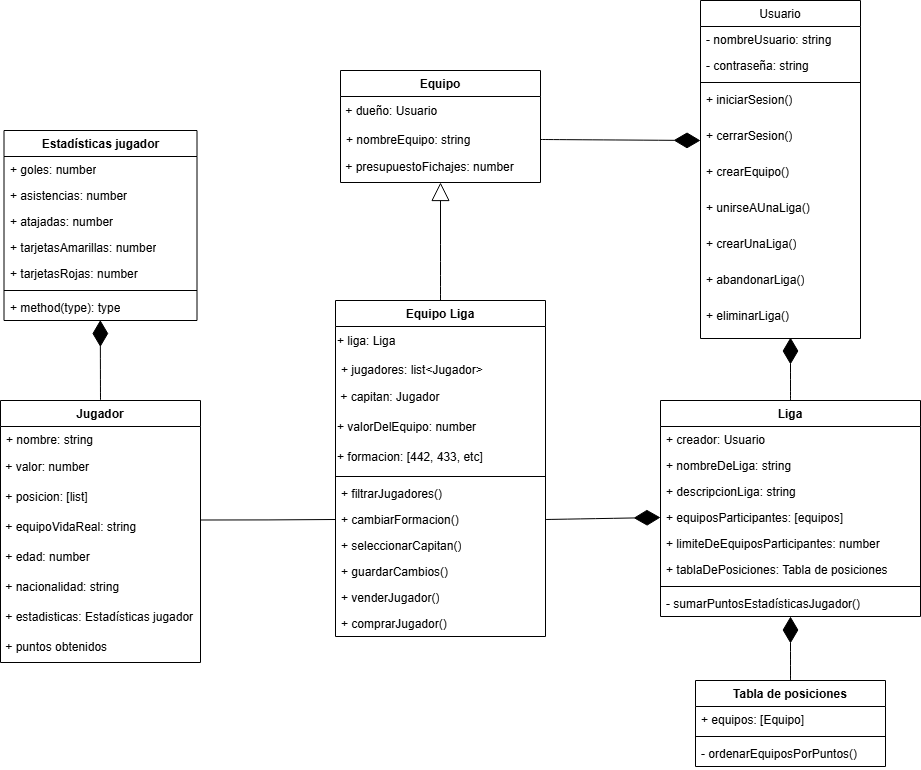

The diagram above was exported from draw.io. Its source (the exported page's mxGraphModel, read from the mxfile embedded in the PNG):
<mxGraphModel dx="2601" dy="849" grid="1" gridSize="10" guides="1" tooltips="1" connect="1" arrows="1" fold="1" page="1" pageScale="1" pageWidth="827" pageHeight="1169" math="0" shadow="0">
  <root>
    <mxCell id="WIyWlLk6GJQsqaUBKTNV-0" />
    <mxCell id="WIyWlLk6GJQsqaUBKTNV-1" parent="WIyWlLk6GJQsqaUBKTNV-0" />
    <mxCell id="JLb1Sn7pdqiBT5v98SNK-7" value="&lt;span style=&quot;font-weight: 400;&quot;&gt;Usuario&lt;/span&gt;" style="swimlane;fontStyle=1;align=center;verticalAlign=top;childLayout=stackLayout;horizontal=1;startSize=26;horizontalStack=0;resizeParent=1;resizeParentMax=0;resizeLast=0;collapsible=1;marginBottom=0;whiteSpace=wrap;html=1;" parent="WIyWlLk6GJQsqaUBKTNV-1" vertex="1">
      <mxGeometry x="370" y="120" width="160" height="338" as="geometry" />
    </mxCell>
    <mxCell id="JLb1Sn7pdqiBT5v98SNK-2" value="- nombreUsuario: string" style="text;strokeColor=none;fillColor=none;align=left;verticalAlign=top;spacingLeft=4;spacingRight=4;overflow=hidden;rotatable=0;points=[[0,0.5],[1,0.5]];portConstraint=eastwest;whiteSpace=wrap;html=1;" parent="JLb1Sn7pdqiBT5v98SNK-7" vertex="1">
      <mxGeometry y="26" width="160" height="26" as="geometry" />
    </mxCell>
    <mxCell id="2GMctrMXPWV-1q9oTD7P-8" value="- contraseña: string" style="text;strokeColor=none;fillColor=none;align=left;verticalAlign=top;spacingLeft=4;spacingRight=4;overflow=hidden;rotatable=0;points=[[0,0.5],[1,0.5]];portConstraint=eastwest;whiteSpace=wrap;html=1;" parent="JLb1Sn7pdqiBT5v98SNK-7" vertex="1">
      <mxGeometry y="52" width="160" height="26" as="geometry" />
    </mxCell>
    <mxCell id="JLb1Sn7pdqiBT5v98SNK-9" value="" style="line;strokeWidth=1;fillColor=none;align=left;verticalAlign=middle;spacingTop=-1;spacingLeft=3;spacingRight=3;rotatable=0;labelPosition=right;points=[];portConstraint=eastwest;strokeColor=inherit;" parent="JLb1Sn7pdqiBT5v98SNK-7" vertex="1">
      <mxGeometry y="78" width="160" height="8" as="geometry" />
    </mxCell>
    <mxCell id="JLb1Sn7pdqiBT5v98SNK-10" value="+ iniciarSesion()" style="text;strokeColor=none;fillColor=none;align=left;verticalAlign=top;spacingLeft=4;spacingRight=4;overflow=hidden;rotatable=0;points=[[0,0.5],[1,0.5]];portConstraint=eastwest;whiteSpace=wrap;html=1;" parent="JLb1Sn7pdqiBT5v98SNK-7" vertex="1">
      <mxGeometry y="86" width="160" height="36" as="geometry" />
    </mxCell>
    <mxCell id="YvAE8-hZqMcn9HGFwdTF-1" value="+ cerrarSesion()" style="text;strokeColor=none;fillColor=none;align=left;verticalAlign=top;spacingLeft=4;spacingRight=4;overflow=hidden;rotatable=0;points=[[0,0.5],[1,0.5]];portConstraint=eastwest;whiteSpace=wrap;html=1;" parent="JLb1Sn7pdqiBT5v98SNK-7" vertex="1">
      <mxGeometry y="122" width="160" height="36" as="geometry" />
    </mxCell>
    <mxCell id="YvAE8-hZqMcn9HGFwdTF-2" value="+ crearEquipo()" style="text;strokeColor=none;fillColor=none;align=left;verticalAlign=top;spacingLeft=4;spacingRight=4;overflow=hidden;rotatable=0;points=[[0,0.5],[1,0.5]];portConstraint=eastwest;whiteSpace=wrap;html=1;" parent="JLb1Sn7pdqiBT5v98SNK-7" vertex="1">
      <mxGeometry y="158" width="160" height="36" as="geometry" />
    </mxCell>
    <mxCell id="aoLnMvljdOCwsAScvj17-1" value="+ unirseAUnaLiga()" style="text;strokeColor=none;fillColor=none;align=left;verticalAlign=top;spacingLeft=4;spacingRight=4;overflow=hidden;rotatable=0;points=[[0,0.5],[1,0.5]];portConstraint=eastwest;whiteSpace=wrap;html=1;" vertex="1" parent="JLb1Sn7pdqiBT5v98SNK-7">
      <mxGeometry y="194" width="160" height="36" as="geometry" />
    </mxCell>
    <mxCell id="aoLnMvljdOCwsAScvj17-2" value="+ crearUnaLiga()" style="text;strokeColor=none;fillColor=none;align=left;verticalAlign=top;spacingLeft=4;spacingRight=4;overflow=hidden;rotatable=0;points=[[0,0.5],[1,0.5]];portConstraint=eastwest;whiteSpace=wrap;html=1;" vertex="1" parent="JLb1Sn7pdqiBT5v98SNK-7">
      <mxGeometry y="230" width="160" height="36" as="geometry" />
    </mxCell>
    <mxCell id="aoLnMvljdOCwsAScvj17-4" value="+ abandonarLiga()" style="text;strokeColor=none;fillColor=none;align=left;verticalAlign=top;spacingLeft=4;spacingRight=4;overflow=hidden;rotatable=0;points=[[0,0.5],[1,0.5]];portConstraint=eastwest;whiteSpace=wrap;html=1;" vertex="1" parent="JLb1Sn7pdqiBT5v98SNK-7">
      <mxGeometry y="266" width="160" height="36" as="geometry" />
    </mxCell>
    <mxCell id="aoLnMvljdOCwsAScvj17-3" value="+ eliminarLiga()" style="text;strokeColor=none;fillColor=none;align=left;verticalAlign=top;spacingLeft=4;spacingRight=4;overflow=hidden;rotatable=0;points=[[0,0.5],[1,0.5]];portConstraint=eastwest;whiteSpace=wrap;html=1;" vertex="1" parent="JLb1Sn7pdqiBT5v98SNK-7">
      <mxGeometry y="302" width="160" height="36" as="geometry" />
    </mxCell>
    <mxCell id="YvAE8-hZqMcn9HGFwdTF-3" value="Equipo" style="swimlane;fontStyle=1;align=center;verticalAlign=top;childLayout=stackLayout;horizontal=1;startSize=26;horizontalStack=0;resizeParent=1;resizeParentMax=0;resizeLast=0;collapsible=1;marginBottom=0;whiteSpace=wrap;html=1;" parent="WIyWlLk6GJQsqaUBKTNV-1" vertex="1">
      <mxGeometry x="10" y="190" width="200" height="112" as="geometry" />
    </mxCell>
    <mxCell id="YvAE8-hZqMcn9HGFwdTF-11" value="&amp;nbsp;+ dueño: Usuario" style="text;html=1;align=left;verticalAlign=middle;whiteSpace=wrap;rounded=0;" parent="YvAE8-hZqMcn9HGFwdTF-3" vertex="1">
      <mxGeometry y="26" width="200" height="30" as="geometry" />
    </mxCell>
    <mxCell id="YvAE8-hZqMcn9HGFwdTF-4" value="+ nombreEquipo: string" style="text;strokeColor=none;fillColor=none;align=left;verticalAlign=top;spacingLeft=4;spacingRight=4;overflow=hidden;rotatable=0;points=[[0,0.5],[1,0.5]];portConstraint=eastwest;whiteSpace=wrap;html=1;" parent="YvAE8-hZqMcn9HGFwdTF-3" vertex="1">
      <mxGeometry y="56" width="200" height="26" as="geometry" />
    </mxCell>
    <mxCell id="YvAE8-hZqMcn9HGFwdTF-9" value="&amp;nbsp;+ presupuestoFichajes: number" style="text;html=1;align=left;verticalAlign=middle;whiteSpace=wrap;rounded=0;" parent="YvAE8-hZqMcn9HGFwdTF-3" vertex="1">
      <mxGeometry y="82" width="200" height="30" as="geometry" />
    </mxCell>
    <mxCell id="YvAE8-hZqMcn9HGFwdTF-41" value="Jugador" style="swimlane;fontStyle=1;align=center;verticalAlign=top;childLayout=stackLayout;horizontal=1;startSize=26;horizontalStack=0;resizeParent=1;resizeParentMax=0;resizeLast=0;collapsible=1;marginBottom=0;whiteSpace=wrap;html=1;" parent="WIyWlLk6GJQsqaUBKTNV-1" vertex="1">
      <mxGeometry x="-330" y="520" width="200" height="262" as="geometry" />
    </mxCell>
    <mxCell id="YvAE8-hZqMcn9HGFwdTF-42" value="+ nombre: string" style="text;strokeColor=none;fillColor=none;align=left;verticalAlign=top;spacingLeft=4;spacingRight=4;overflow=hidden;rotatable=0;points=[[0,0.5],[1,0.5]];portConstraint=eastwest;whiteSpace=wrap;html=1;" parent="YvAE8-hZqMcn9HGFwdTF-41" vertex="1">
      <mxGeometry y="26" width="200" height="26" as="geometry" />
    </mxCell>
    <mxCell id="YvAE8-hZqMcn9HGFwdTF-43" value="&amp;nbsp;+ valor: number" style="text;html=1;align=left;verticalAlign=middle;whiteSpace=wrap;rounded=0;" parent="YvAE8-hZqMcn9HGFwdTF-41" vertex="1">
      <mxGeometry y="52" width="200" height="30" as="geometry" />
    </mxCell>
    <mxCell id="YvAE8-hZqMcn9HGFwdTF-44" value="&amp;nbsp;+ posicion: [list]" style="text;html=1;align=left;verticalAlign=middle;whiteSpace=wrap;rounded=0;" parent="YvAE8-hZqMcn9HGFwdTF-41" vertex="1">
      <mxGeometry y="82" width="200" height="30" as="geometry" />
    </mxCell>
    <mxCell id="YvAE8-hZqMcn9HGFwdTF-45" value="&amp;nbsp;+ equipoVidaReal: string" style="text;html=1;align=left;verticalAlign=middle;whiteSpace=wrap;rounded=0;" parent="YvAE8-hZqMcn9HGFwdTF-41" vertex="1">
      <mxGeometry y="112" width="200" height="30" as="geometry" />
    </mxCell>
    <mxCell id="YvAE8-hZqMcn9HGFwdTF-46" value="&amp;nbsp;+ edad: number" style="text;html=1;align=left;verticalAlign=middle;whiteSpace=wrap;rounded=0;" parent="YvAE8-hZqMcn9HGFwdTF-41" vertex="1">
      <mxGeometry y="142" width="200" height="30" as="geometry" />
    </mxCell>
    <mxCell id="YvAE8-hZqMcn9HGFwdTF-47" value="&amp;nbsp;+ nacionalidad: string" style="text;html=1;align=left;verticalAlign=middle;whiteSpace=wrap;rounded=0;" parent="YvAE8-hZqMcn9HGFwdTF-41" vertex="1">
      <mxGeometry y="172" width="200" height="30" as="geometry" />
    </mxCell>
    <mxCell id="aoLnMvljdOCwsAScvj17-19" value="&amp;nbsp;+ estadisticas: Estadísticas jugador" style="text;html=1;align=left;verticalAlign=middle;whiteSpace=wrap;rounded=0;" vertex="1" parent="YvAE8-hZqMcn9HGFwdTF-41">
      <mxGeometry y="202" width="200" height="30" as="geometry" />
    </mxCell>
    <mxCell id="aoLnMvljdOCwsAScvj17-14" value="&amp;nbsp;+ puntos obtenidos" style="text;html=1;align=left;verticalAlign=middle;whiteSpace=wrap;rounded=0;" vertex="1" parent="YvAE8-hZqMcn9HGFwdTF-41">
      <mxGeometry y="232" width="200" height="30" as="geometry" />
    </mxCell>
    <mxCell id="aoLnMvljdOCwsAScvj17-15" value="Liga" style="swimlane;fontStyle=1;align=center;verticalAlign=top;childLayout=stackLayout;horizontal=1;startSize=26;horizontalStack=0;resizeParent=1;resizeParentMax=0;resizeLast=0;collapsible=1;marginBottom=0;whiteSpace=wrap;html=1;" vertex="1" parent="WIyWlLk6GJQsqaUBKTNV-1">
      <mxGeometry x="330" y="520" width="260" height="216" as="geometry" />
    </mxCell>
    <mxCell id="aoLnMvljdOCwsAScvj17-37" value="+ creador: Usuario" style="text;strokeColor=none;fillColor=none;align=left;verticalAlign=top;spacingLeft=4;spacingRight=4;overflow=hidden;rotatable=0;points=[[0,0.5],[1,0.5]];portConstraint=eastwest;whiteSpace=wrap;html=1;" vertex="1" parent="aoLnMvljdOCwsAScvj17-15">
      <mxGeometry y="26" width="260" height="26" as="geometry" />
    </mxCell>
    <mxCell id="aoLnMvljdOCwsAScvj17-16" value="+ nombreDeLiga: string" style="text;strokeColor=none;fillColor=none;align=left;verticalAlign=top;spacingLeft=4;spacingRight=4;overflow=hidden;rotatable=0;points=[[0,0.5],[1,0.5]];portConstraint=eastwest;whiteSpace=wrap;html=1;" vertex="1" parent="aoLnMvljdOCwsAScvj17-15">
      <mxGeometry y="52" width="260" height="26" as="geometry" />
    </mxCell>
    <mxCell id="aoLnMvljdOCwsAScvj17-20" value="+ descripcionLiga: string" style="text;strokeColor=none;fillColor=none;align=left;verticalAlign=top;spacingLeft=4;spacingRight=4;overflow=hidden;rotatable=0;points=[[0,0.5],[1,0.5]];portConstraint=eastwest;whiteSpace=wrap;html=1;" vertex="1" parent="aoLnMvljdOCwsAScvj17-15">
      <mxGeometry y="78" width="260" height="26" as="geometry" />
    </mxCell>
    <mxCell id="aoLnMvljdOCwsAScvj17-21" value="+ equiposParticipantes: [equipos]" style="text;strokeColor=none;fillColor=none;align=left;verticalAlign=top;spacingLeft=4;spacingRight=4;overflow=hidden;rotatable=0;points=[[0,0.5],[1,0.5]];portConstraint=eastwest;whiteSpace=wrap;html=1;" vertex="1" parent="aoLnMvljdOCwsAScvj17-15">
      <mxGeometry y="104" width="260" height="26" as="geometry" />
    </mxCell>
    <mxCell id="aoLnMvljdOCwsAScvj17-22" value="+ limiteDeEquiposParticipantes: number" style="text;strokeColor=none;fillColor=none;align=left;verticalAlign=top;spacingLeft=4;spacingRight=4;overflow=hidden;rotatable=0;points=[[0,0.5],[1,0.5]];portConstraint=eastwest;whiteSpace=wrap;html=1;" vertex="1" parent="aoLnMvljdOCwsAScvj17-15">
      <mxGeometry y="130" width="260" height="26" as="geometry" />
    </mxCell>
    <mxCell id="aoLnMvljdOCwsAScvj17-23" value="+ tablaDePosiciones: Tabla de posiciones" style="text;strokeColor=none;fillColor=none;align=left;verticalAlign=top;spacingLeft=4;spacingRight=4;overflow=hidden;rotatable=0;points=[[0,0.5],[1,0.5]];portConstraint=eastwest;whiteSpace=wrap;html=1;" vertex="1" parent="aoLnMvljdOCwsAScvj17-15">
      <mxGeometry y="156" width="260" height="26" as="geometry" />
    </mxCell>
    <mxCell id="aoLnMvljdOCwsAScvj17-17" value="" style="line;strokeWidth=1;fillColor=none;align=left;verticalAlign=middle;spacingTop=-1;spacingLeft=3;spacingRight=3;rotatable=0;labelPosition=right;points=[];portConstraint=eastwest;strokeColor=inherit;" vertex="1" parent="aoLnMvljdOCwsAScvj17-15">
      <mxGeometry y="182" width="260" height="8" as="geometry" />
    </mxCell>
    <mxCell id="aoLnMvljdOCwsAScvj17-18" value="- sumarPuntosEstadísticasJugador()" style="text;strokeColor=none;fillColor=none;align=left;verticalAlign=top;spacingLeft=4;spacingRight=4;overflow=hidden;rotatable=0;points=[[0,0.5],[1,0.5]];portConstraint=eastwest;whiteSpace=wrap;html=1;" vertex="1" parent="aoLnMvljdOCwsAScvj17-15">
      <mxGeometry y="190" width="260" height="26" as="geometry" />
    </mxCell>
    <mxCell id="aoLnMvljdOCwsAScvj17-25" value="Tabla de posiciones" style="swimlane;fontStyle=1;align=center;verticalAlign=top;childLayout=stackLayout;horizontal=1;startSize=26;horizontalStack=0;resizeParent=1;resizeParentMax=0;resizeLast=0;collapsible=1;marginBottom=0;whiteSpace=wrap;html=1;" vertex="1" parent="WIyWlLk6GJQsqaUBKTNV-1">
      <mxGeometry x="365" y="800" width="190" height="86" as="geometry" />
    </mxCell>
    <mxCell id="aoLnMvljdOCwsAScvj17-26" value="+ equipos: [Equipo]" style="text;strokeColor=none;fillColor=none;align=left;verticalAlign=top;spacingLeft=4;spacingRight=4;overflow=hidden;rotatable=0;points=[[0,0.5],[1,0.5]];portConstraint=eastwest;whiteSpace=wrap;html=1;" vertex="1" parent="aoLnMvljdOCwsAScvj17-25">
      <mxGeometry y="26" width="190" height="26" as="geometry" />
    </mxCell>
    <mxCell id="aoLnMvljdOCwsAScvj17-27" value="" style="line;strokeWidth=1;fillColor=none;align=left;verticalAlign=middle;spacingTop=-1;spacingLeft=3;spacingRight=3;rotatable=0;labelPosition=right;points=[];portConstraint=eastwest;strokeColor=inherit;" vertex="1" parent="aoLnMvljdOCwsAScvj17-25">
      <mxGeometry y="52" width="190" height="8" as="geometry" />
    </mxCell>
    <mxCell id="aoLnMvljdOCwsAScvj17-28" value="- ordenarEquiposPorPuntos()" style="text;strokeColor=none;fillColor=none;align=left;verticalAlign=top;spacingLeft=4;spacingRight=4;overflow=hidden;rotatable=0;points=[[0,0.5],[1,0.5]];portConstraint=eastwest;whiteSpace=wrap;html=1;" vertex="1" parent="aoLnMvljdOCwsAScvj17-25">
      <mxGeometry y="60" width="190" height="26" as="geometry" />
    </mxCell>
    <mxCell id="aoLnMvljdOCwsAScvj17-29" value="Estadísticas jugador" style="swimlane;fontStyle=1;align=center;verticalAlign=top;childLayout=stackLayout;horizontal=1;startSize=26;horizontalStack=0;resizeParent=1;resizeParentMax=0;resizeLast=0;collapsible=1;marginBottom=0;whiteSpace=wrap;html=1;" vertex="1" parent="WIyWlLk6GJQsqaUBKTNV-1">
      <mxGeometry x="-326.5" y="250" width="193" height="190" as="geometry" />
    </mxCell>
    <mxCell id="aoLnMvljdOCwsAScvj17-30" value="+ goles: number" style="text;strokeColor=none;fillColor=none;align=left;verticalAlign=top;spacingLeft=4;spacingRight=4;overflow=hidden;rotatable=0;points=[[0,0.5],[1,0.5]];portConstraint=eastwest;whiteSpace=wrap;html=1;" vertex="1" parent="aoLnMvljdOCwsAScvj17-29">
      <mxGeometry y="26" width="193" height="26" as="geometry" />
    </mxCell>
    <mxCell id="aoLnMvljdOCwsAScvj17-33" value="+ asistencias: number" style="text;strokeColor=none;fillColor=none;align=left;verticalAlign=top;spacingLeft=4;spacingRight=4;overflow=hidden;rotatable=0;points=[[0,0.5],[1,0.5]];portConstraint=eastwest;whiteSpace=wrap;html=1;" vertex="1" parent="aoLnMvljdOCwsAScvj17-29">
      <mxGeometry y="52" width="193" height="26" as="geometry" />
    </mxCell>
    <mxCell id="aoLnMvljdOCwsAScvj17-34" value="+ atajadas: number" style="text;strokeColor=none;fillColor=none;align=left;verticalAlign=top;spacingLeft=4;spacingRight=4;overflow=hidden;rotatable=0;points=[[0,0.5],[1,0.5]];portConstraint=eastwest;whiteSpace=wrap;html=1;" vertex="1" parent="aoLnMvljdOCwsAScvj17-29">
      <mxGeometry y="78" width="193" height="26" as="geometry" />
    </mxCell>
    <mxCell id="aoLnMvljdOCwsAScvj17-35" value="+ tarjetasAmarillas: number" style="text;strokeColor=none;fillColor=none;align=left;verticalAlign=top;spacingLeft=4;spacingRight=4;overflow=hidden;rotatable=0;points=[[0,0.5],[1,0.5]];portConstraint=eastwest;whiteSpace=wrap;html=1;" vertex="1" parent="aoLnMvljdOCwsAScvj17-29">
      <mxGeometry y="104" width="193" height="26" as="geometry" />
    </mxCell>
    <mxCell id="aoLnMvljdOCwsAScvj17-36" value="+ tarjetasRojas: number" style="text;strokeColor=none;fillColor=none;align=left;verticalAlign=top;spacingLeft=4;spacingRight=4;overflow=hidden;rotatable=0;points=[[0,0.5],[1,0.5]];portConstraint=eastwest;whiteSpace=wrap;html=1;" vertex="1" parent="aoLnMvljdOCwsAScvj17-29">
      <mxGeometry y="130" width="193" height="26" as="geometry" />
    </mxCell>
    <mxCell id="aoLnMvljdOCwsAScvj17-31" value="" style="line;strokeWidth=1;fillColor=none;align=left;verticalAlign=middle;spacingTop=-1;spacingLeft=3;spacingRight=3;rotatable=0;labelPosition=right;points=[];portConstraint=eastwest;strokeColor=inherit;" vertex="1" parent="aoLnMvljdOCwsAScvj17-29">
      <mxGeometry y="156" width="193" height="8" as="geometry" />
    </mxCell>
    <mxCell id="aoLnMvljdOCwsAScvj17-32" value="+ method(type): type" style="text;strokeColor=none;fillColor=none;align=left;verticalAlign=top;spacingLeft=4;spacingRight=4;overflow=hidden;rotatable=0;points=[[0,0.5],[1,0.5]];portConstraint=eastwest;whiteSpace=wrap;html=1;" vertex="1" parent="aoLnMvljdOCwsAScvj17-29">
      <mxGeometry y="164" width="193" height="26" as="geometry" />
    </mxCell>
    <mxCell id="aoLnMvljdOCwsAScvj17-46" value="Equipo Liga" style="swimlane;fontStyle=1;align=center;verticalAlign=top;childLayout=stackLayout;horizontal=1;startSize=26;horizontalStack=0;resizeParent=1;resizeParentMax=0;resizeLast=0;collapsible=1;marginBottom=0;whiteSpace=wrap;html=1;" vertex="1" parent="WIyWlLk6GJQsqaUBKTNV-1">
      <mxGeometry x="5" y="420" width="210" height="336" as="geometry" />
    </mxCell>
    <mxCell id="aoLnMvljdOCwsAScvj17-50" value="+ liga: Liga" style="text;html=1;align=left;verticalAlign=middle;whiteSpace=wrap;rounded=0;" vertex="1" parent="aoLnMvljdOCwsAScvj17-46">
      <mxGeometry y="26" width="210" height="30" as="geometry" />
    </mxCell>
    <mxCell id="aoLnMvljdOCwsAScvj17-12" value="+ jugadores: list&amp;lt;Jugador&amp;gt;" style="text;strokeColor=none;fillColor=none;align=left;verticalAlign=top;spacingLeft=4;spacingRight=4;overflow=hidden;rotatable=0;points=[[0,0.5],[1,0.5]];portConstraint=eastwest;whiteSpace=wrap;html=1;" vertex="1" parent="aoLnMvljdOCwsAScvj17-46">
      <mxGeometry y="56" width="210" height="26" as="geometry" />
    </mxCell>
    <mxCell id="aoLnMvljdOCwsAScvj17-13" value="&amp;nbsp;+ capitan: Jugador" style="text;html=1;align=left;verticalAlign=middle;whiteSpace=wrap;rounded=0;" vertex="1" parent="aoLnMvljdOCwsAScvj17-46">
      <mxGeometry y="82" width="210" height="30" as="geometry" />
    </mxCell>
    <mxCell id="aoLnMvljdOCwsAScvj17-5" value="+ valorDelEquipo: number" style="text;html=1;align=left;verticalAlign=middle;whiteSpace=wrap;rounded=0;" vertex="1" parent="aoLnMvljdOCwsAScvj17-46">
      <mxGeometry y="112" width="210" height="30" as="geometry" />
    </mxCell>
    <mxCell id="YvAE8-hZqMcn9HGFwdTF-10" value="+ formacion: [442, 433, etc]" style="text;html=1;align=left;verticalAlign=middle;whiteSpace=wrap;rounded=0;" parent="aoLnMvljdOCwsAScvj17-46" vertex="1">
      <mxGeometry y="142" width="210" height="30" as="geometry" />
    </mxCell>
    <mxCell id="aoLnMvljdOCwsAScvj17-48" value="" style="line;strokeWidth=1;fillColor=none;align=left;verticalAlign=middle;spacingTop=-1;spacingLeft=3;spacingRight=3;rotatable=0;labelPosition=right;points=[];portConstraint=eastwest;strokeColor=inherit;" vertex="1" parent="aoLnMvljdOCwsAScvj17-46">
      <mxGeometry y="172" width="210" height="8" as="geometry" />
    </mxCell>
    <mxCell id="aoLnMvljdOCwsAScvj17-11" value="+ filtrarJugadores()" style="text;strokeColor=none;fillColor=none;align=left;verticalAlign=top;spacingLeft=4;spacingRight=4;overflow=hidden;rotatable=0;points=[[0,0.5],[1,0.5]];portConstraint=eastwest;whiteSpace=wrap;html=1;" vertex="1" parent="aoLnMvljdOCwsAScvj17-46">
      <mxGeometry y="180" width="210" height="26" as="geometry" />
    </mxCell>
    <mxCell id="YvAE8-hZqMcn9HGFwdTF-12" value="+ cambiarFormacion()" style="text;strokeColor=none;fillColor=none;align=left;verticalAlign=top;spacingLeft=4;spacingRight=4;overflow=hidden;rotatable=0;points=[[0,0.5],[1,0.5]];portConstraint=eastwest;whiteSpace=wrap;html=1;" parent="aoLnMvljdOCwsAScvj17-46" vertex="1">
      <mxGeometry y="206" width="210" height="26" as="geometry" />
    </mxCell>
    <mxCell id="aoLnMvljdOCwsAScvj17-0" value="+ seleccionarCapitan()" style="text;strokeColor=none;fillColor=none;align=left;verticalAlign=top;spacingLeft=4;spacingRight=4;overflow=hidden;rotatable=0;points=[[0,0.5],[1,0.5]];portConstraint=eastwest;whiteSpace=wrap;html=1;" vertex="1" parent="aoLnMvljdOCwsAScvj17-46">
      <mxGeometry y="232" width="210" height="26" as="geometry" />
    </mxCell>
    <mxCell id="aoLnMvljdOCwsAScvj17-7" value="+ guardarCambios()" style="text;strokeColor=none;fillColor=none;align=left;verticalAlign=top;spacingLeft=4;spacingRight=4;overflow=hidden;rotatable=0;points=[[0,0.5],[1,0.5]];portConstraint=eastwest;whiteSpace=wrap;html=1;" vertex="1" parent="aoLnMvljdOCwsAScvj17-46">
      <mxGeometry y="258" width="210" height="26" as="geometry" />
    </mxCell>
    <mxCell id="YvAE8-hZqMcn9HGFwdTF-14" value="+ venderJugador()" style="text;strokeColor=none;fillColor=none;align=left;verticalAlign=top;spacingLeft=4;spacingRight=4;overflow=hidden;rotatable=0;points=[[0,0.5],[1,0.5]];portConstraint=eastwest;whiteSpace=wrap;html=1;" parent="aoLnMvljdOCwsAScvj17-46" vertex="1">
      <mxGeometry y="284" width="210" height="26" as="geometry" />
    </mxCell>
    <mxCell id="YvAE8-hZqMcn9HGFwdTF-13" value="+ comprarJugador()" style="text;strokeColor=none;fillColor=none;align=left;verticalAlign=top;spacingLeft=4;spacingRight=4;overflow=hidden;rotatable=0;points=[[0,0.5],[1,0.5]];portConstraint=eastwest;whiteSpace=wrap;html=1;" parent="aoLnMvljdOCwsAScvj17-46" vertex="1">
      <mxGeometry y="310" width="210" height="26" as="geometry" />
    </mxCell>
    <mxCell id="aoLnMvljdOCwsAScvj17-51" value="" style="endArrow=block;endSize=16;endFill=0;html=1;rounded=0;fontSize=12;curved=1;exitX=0.5;exitY=0;exitDx=0;exitDy=0;entryX=0.5;entryY=1;entryDx=0;entryDy=0;" edge="1" parent="WIyWlLk6GJQsqaUBKTNV-1" source="aoLnMvljdOCwsAScvj17-46" target="YvAE8-hZqMcn9HGFwdTF-9">
      <mxGeometry x="0.3158" y="15" width="160" relative="1" as="geometry">
        <mxPoint x="30" y="310" as="sourcePoint" />
        <mxPoint x="115" y="284" as="targetPoint" />
        <mxPoint y="1" as="offset" />
      </mxGeometry>
    </mxCell>
    <mxCell id="aoLnMvljdOCwsAScvj17-55" value="" style="endArrow=diamondThin;endFill=1;endSize=24;html=1;rounded=0;fontSize=12;curved=1;entryX=0;entryY=0.5;entryDx=0;entryDy=0;exitX=1;exitY=0.5;exitDx=0;exitDy=0;" edge="1" parent="WIyWlLk6GJQsqaUBKTNV-1" source="YvAE8-hZqMcn9HGFwdTF-4" target="YvAE8-hZqMcn9HGFwdTF-1">
      <mxGeometry width="160" relative="1" as="geometry">
        <mxPoint x="300" y="312" as="sourcePoint" />
        <mxPoint x="250" y="292" as="targetPoint" />
      </mxGeometry>
    </mxCell>
    <mxCell id="aoLnMvljdOCwsAScvj17-56" value="" style="endArrow=diamondThin;endFill=1;endSize=24;html=1;rounded=0;fontSize=12;curved=1;exitX=0.5;exitY=0;exitDx=0;exitDy=0;" edge="1" parent="WIyWlLk6GJQsqaUBKTNV-1" source="aoLnMvljdOCwsAScvj17-15">
      <mxGeometry width="160" relative="1" as="geometry">
        <mxPoint x="383" y="484.82" as="sourcePoint" />
        <mxPoint x="460" y="457" as="targetPoint" />
      </mxGeometry>
    </mxCell>
    <mxCell id="aoLnMvljdOCwsAScvj17-57" value="" style="endArrow=diamondThin;endFill=1;endSize=24;html=1;rounded=0;fontSize=12;curved=1;entryX=0;entryY=0.5;entryDx=0;entryDy=0;exitX=1;exitY=0.5;exitDx=0;exitDy=0;" edge="1" parent="WIyWlLk6GJQsqaUBKTNV-1" source="YvAE8-hZqMcn9HGFwdTF-12" target="aoLnMvljdOCwsAScvj17-21">
      <mxGeometry width="160" relative="1" as="geometry">
        <mxPoint x="250" y="633" as="sourcePoint" />
        <mxPoint x="250" y="570" as="targetPoint" />
      </mxGeometry>
    </mxCell>
    <mxCell id="aoLnMvljdOCwsAScvj17-59" value="" style="endArrow=diamondThin;endFill=1;endSize=24;html=1;rounded=0;fontSize=12;curved=1;exitX=0.5;exitY=0;exitDx=0;exitDy=0;" edge="1" parent="WIyWlLk6GJQsqaUBKTNV-1" source="aoLnMvljdOCwsAScvj17-25" target="aoLnMvljdOCwsAScvj17-18">
      <mxGeometry width="160" relative="1" as="geometry">
        <mxPoint x="459.41" y="819" as="sourcePoint" />
        <mxPoint x="459" y="730" as="targetPoint" />
      </mxGeometry>
    </mxCell>
    <mxCell id="aoLnMvljdOCwsAScvj17-60" value="" style="endArrow=diamondThin;endFill=1;endSize=24;html=1;rounded=0;fontSize=12;curved=1;exitX=0.5;exitY=0;exitDx=0;exitDy=0;entryX=0.499;entryY=0.982;entryDx=0;entryDy=0;entryPerimeter=0;" edge="1" parent="WIyWlLk6GJQsqaUBKTNV-1" source="YvAE8-hZqMcn9HGFwdTF-41" target="aoLnMvljdOCwsAScvj17-32">
      <mxGeometry width="160" relative="1" as="geometry">
        <mxPoint x="-230.59000000000003" y="503" as="sourcePoint" />
        <mxPoint x="-230.59000000000003" y="440" as="targetPoint" />
      </mxGeometry>
    </mxCell>
    <mxCell id="aoLnMvljdOCwsAScvj17-61" value="" style="endArrow=none;html=1;edgeStyle=orthogonalEdgeStyle;rounded=0;fontSize=12;startSize=8;endSize=8;curved=1;exitX=1;exitY=0.25;exitDx=0;exitDy=0;entryX=0;entryY=0.5;entryDx=0;entryDy=0;" edge="1" parent="WIyWlLk6GJQsqaUBKTNV-1" source="YvAE8-hZqMcn9HGFwdTF-45" target="YvAE8-hZqMcn9HGFwdTF-12">
      <mxGeometry relative="1" as="geometry">
        <mxPoint x="-100" y="650.41" as="sourcePoint" />
        <mxPoint x="60" y="650.41" as="targetPoint" />
      </mxGeometry>
    </mxCell>
  </root>
</mxGraphModel>